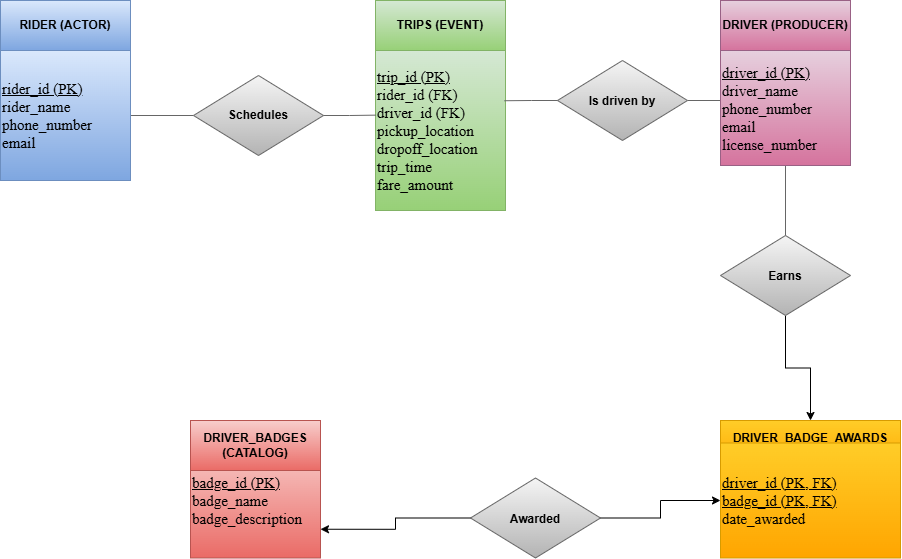

The diagram above was exported from draw.io. Its source (the exported page's mxGraphModel, read from the mxfile embedded in the PNG):
<mxGraphModel dx="1144" dy="624" grid="1" gridSize="10" guides="1" tooltips="1" connect="1" arrows="1" fold="1" page="1" pageScale="1" pageWidth="850" pageHeight="1100" math="0" shadow="0">
  <root>
    <mxCell id="0" />
    <mxCell id="1" parent="0" />
    <mxCell id="2vWUlN1TFAMZ9FQGPffh-21" edge="1" parent="1" source="2vWUlN1TFAMZ9FQGPffh-1" style="edgeStyle=orthogonalEdgeStyle;rounded=0;orthogonalLoop=1;jettySize=auto;html=1;exitX=1;exitY=0.5;exitDx=0;exitDy=0;entryX=0;entryY=0.5;entryDx=0;entryDy=0;endArrow=none;endFill=0;startArrow=none;startFill=0;strokeColor=#666666;fillColor=#f5f5f5;gradientColor=#b3b3b3;" target="2vWUlN1TFAMZ9FQGPffh-3">
      <mxGeometry relative="1" as="geometry" />
    </mxCell>
    <mxCell id="2vWUlN1TFAMZ9FQGPffh-1" parent="1" style="whiteSpace=wrap;html=1;aspect=fixed;fillColor=#dae8fc;strokeColor=#6c8ebf;align=left;fontFamily=Helvetica;fontSize=12;fontStyle=0;verticalAlign=middle;gradientColor=#7ea6e0;" value="&lt;font style=&quot;font-size: 15px;&quot; face=&quot;Times New Roman&quot;&gt;&lt;u&gt;rider_id (PK)&lt;/u&gt;&lt;/font&gt;&lt;div&gt;&lt;font style=&quot;font-size: 15px;&quot; face=&quot;Times New Roman&quot;&gt;rider_name&lt;/font&gt;&lt;/div&gt;&lt;div&gt;&lt;font style=&quot;font-size: 15px;&quot; face=&quot;Times New Roman&quot;&gt;phone_number&lt;/font&gt;&lt;/div&gt;&lt;div&gt;&lt;font style=&quot;font-size: 15px;&quot; face=&quot;Times New Roman&quot;&gt;email&lt;/font&gt;&lt;/div&gt;" vertex="1">
      <mxGeometry height="130" width="130" x="50" y="90" as="geometry" />
    </mxCell>
    <mxCell id="2vWUlN1TFAMZ9FQGPffh-2" parent="1" style="rounded=0;whiteSpace=wrap;html=1;fillColor=#dae8fc;strokeColor=#6c8ebf;gradientColor=#7ea6e0;" value="&lt;b&gt;RIDER (ACTOR)&lt;/b&gt;" vertex="1">
      <mxGeometry height="50" width="130" x="50" y="40" as="geometry" />
    </mxCell>
    <mxCell id="2vWUlN1TFAMZ9FQGPffh-8" parent="1" style="rounded=0;whiteSpace=wrap;html=1;fillColor=#d5e8d4;strokeColor=#82b366;gradientColor=#97d077;" value="&lt;b&gt;TRIPS (EVENT)&lt;/b&gt;" vertex="1">
      <mxGeometry height="50" width="130" x="425" y="40" as="geometry" />
    </mxCell>
    <mxCell id="2vWUlN1TFAMZ9FQGPffh-10" parent="1" style="rounded=0;whiteSpace=wrap;html=1;fillColor=#e6d0de;strokeColor=#996185;gradientColor=#d5739d;" value="&lt;b&gt;DRIVER (PRODUCER)&lt;/b&gt;" vertex="1">
      <mxGeometry height="50" width="130" x="770" y="40" as="geometry" />
    </mxCell>
    <mxCell id="2vWUlN1TFAMZ9FQGPffh-14" parent="1" style="rounded=0;whiteSpace=wrap;html=1;fillColor=#ffcd28;gradientColor=#ffa500;strokeColor=#d79b00;" value="&lt;span style=&quot;&quot;&gt;&lt;b&gt;DRIVER_BADGE_AWARDS (JUNCTION)&lt;/b&gt;&lt;/span&gt;" vertex="1">
      <mxGeometry height="50" width="180" x="770" y="460" as="geometry" />
    </mxCell>
    <mxCell id="2vWUlN1TFAMZ9FQGPffh-3" parent="1" style="rhombus;whiteSpace=wrap;html=1;shapeInside=1;strokeColor=#666666;align=center;verticalAlign=middle;fontFamily=Helvetica;fontSize=12;fillColor=#f5f5f5;gradientColor=#b3b3b3;" value="&lt;div&gt;&lt;br&gt;&lt;/div&gt;&lt;div&gt;&lt;br&gt;&lt;/div&gt;&lt;div&gt;&lt;b&gt;Schedules&lt;/b&gt;&lt;/div&gt;" vertex="1">
      <mxGeometry height="80" width="130" x="243" y="115" as="geometry" />
    </mxCell>
    <mxCell id="2vWUlN1TFAMZ9FQGPffh-27" edge="1" parent="1" source="2vWUlN1TFAMZ9FQGPffh-16" style="edgeStyle=orthogonalEdgeStyle;rounded=0;orthogonalLoop=1;jettySize=auto;html=1;exitX=1;exitY=0.5;exitDx=0;exitDy=0;entryX=0;entryY=0.5;entryDx=0;entryDy=0;endArrow=none;endFill=0;fillColor=#f5f5f5;gradientColor=#b3b3b3;strokeColor=#666666;" target="2vWUlN1TFAMZ9FQGPffh-26">
      <mxGeometry relative="1" as="geometry" />
    </mxCell>
    <mxCell id="2vWUlN1TFAMZ9FQGPffh-16" parent="1" style="rhombus;whiteSpace=wrap;html=1;shapeInside=1;fillColor=#f5f5f5;strokeColor=#666666;gradientColor=#b3b3b3;" value="&lt;b&gt;Is driven by&lt;/b&gt;" vertex="1">
      <mxGeometry height="80" width="130" x="607" y="100" as="geometry" />
    </mxCell>
    <mxCell id="NHqE3PKPNR4UrqQLNHEN-4" edge="1" parent="1" source="2vWUlN1TFAMZ9FQGPffh-17" style="edgeStyle=orthogonalEdgeStyle;rounded=0;orthogonalLoop=1;jettySize=auto;html=1;exitX=0.5;exitY=1;exitDx=0;exitDy=0;entryX=0.5;entryY=0;entryDx=0;entryDy=0;" target="2vWUlN1TFAMZ9FQGPffh-14">
      <mxGeometry relative="1" as="geometry" />
    </mxCell>
    <mxCell id="2vWUlN1TFAMZ9FQGPffh-17" parent="1" style="rhombus;whiteSpace=wrap;html=1;shapeInside=1;fillColor=#f5f5f5;strokeColor=#666666;gradientColor=#b3b3b3;" value="&lt;b&gt;Earns&lt;/b&gt;" vertex="1">
      <mxGeometry height="80" width="130" x="770" y="275" as="geometry" />
    </mxCell>
    <mxCell id="NHqE3PKPNR4UrqQLNHEN-3" edge="1" parent="1" source="2vWUlN1TFAMZ9FQGPffh-18" style="edgeStyle=orthogonalEdgeStyle;rounded=0;orthogonalLoop=1;jettySize=auto;html=1;exitX=1;exitY=0.5;exitDx=0;exitDy=0;entryX=0;entryY=0.5;entryDx=0;entryDy=0;" target="2vWUlN1TFAMZ9FQGPffh-31">
      <mxGeometry relative="1" as="geometry" />
    </mxCell>
    <mxCell id="NHqE3PKPNR4UrqQLNHEN-5" edge="1" parent="1" source="2vWUlN1TFAMZ9FQGPffh-18" style="edgeStyle=orthogonalEdgeStyle;rounded=0;orthogonalLoop=1;jettySize=auto;html=1;exitX=0;exitY=0.5;exitDx=0;exitDy=0;entryX=1;entryY=0.75;entryDx=0;entryDy=0;" target="2vWUlN1TFAMZ9FQGPffh-30">
      <mxGeometry relative="1" as="geometry" />
    </mxCell>
    <mxCell id="2vWUlN1TFAMZ9FQGPffh-18" parent="1" style="rhombus;whiteSpace=wrap;html=1;shapeInside=1;fillColor=#f5f5f5;strokeColor=#666666;gradientColor=#b3b3b3;" value="&lt;b&gt;Awarded&lt;/b&gt;" vertex="1">
      <mxGeometry height="80" width="130" x="520" y="517.5" as="geometry" />
    </mxCell>
    <mxCell id="2vWUlN1TFAMZ9FQGPffh-19" parent="1" style="whiteSpace=wrap;html=1;strokeColor=#82b366;align=left;verticalAlign=middle;fontFamily=Helvetica;fontSize=12;fillColor=#d5e8d4;gradientColor=#97d077;strokeWidth=1;labelPosition=center;verticalLabelPosition=middle;" value="&lt;font style=&quot;font-size: 15px;&quot; face=&quot;Times New Roman&quot;&gt;&lt;u&gt;trip_id (PK)&lt;/u&gt;&lt;/font&gt;&lt;div&gt;&lt;font style=&quot;font-size: 15px;&quot; face=&quot;Times New Roman&quot;&gt;rider_id (FK)&lt;/font&gt;&lt;/div&gt;&lt;div&gt;&lt;font style=&quot;font-size: 15px;&quot; face=&quot;Times New Roman&quot;&gt;driver_id (FK)&lt;/font&gt;&lt;/div&gt;&lt;div&gt;&lt;font style=&quot;font-size: 15px;&quot; face=&quot;Times New Roman&quot;&gt;pickup_location&lt;/font&gt;&lt;/div&gt;&lt;div&gt;&lt;font style=&quot;font-size: 15px;&quot; face=&quot;Times New Roman&quot;&gt;dropoff_location&lt;/font&gt;&lt;/div&gt;&lt;div&gt;&lt;font style=&quot;font-size: 15px;&quot; face=&quot;Times New Roman&quot;&gt;trip_time&lt;/font&gt;&lt;/div&gt;&lt;div&gt;&lt;font style=&quot;font-size: 15px;&quot; face=&quot;Times New Roman&quot;&gt;fare_amount&lt;/font&gt;&lt;/div&gt;" vertex="1">
      <mxGeometry height="160" width="130" x="425" y="90" as="geometry" />
    </mxCell>
    <mxCell id="2vWUlN1TFAMZ9FQGPffh-23" edge="1" parent="1" source="2vWUlN1TFAMZ9FQGPffh-3" style="edgeStyle=orthogonalEdgeStyle;rounded=0;orthogonalLoop=1;jettySize=auto;html=1;exitX=1;exitY=0.5;exitDx=0;exitDy=0;endArrow=none;endFill=0;entryX=0.002;entryY=0.404;entryDx=0;entryDy=0;entryPerimeter=0;fillColor=#f5f5f5;gradientColor=#b3b3b3;strokeColor=#666666;" target="2vWUlN1TFAMZ9FQGPffh-19">
      <mxGeometry relative="1" as="geometry">
        <mxPoint x="350" y="90" as="targetPoint" />
      </mxGeometry>
    </mxCell>
    <mxCell id="2vWUlN1TFAMZ9FQGPffh-25" edge="1" parent="1" source="2vWUlN1TFAMZ9FQGPffh-16" style="edgeStyle=orthogonalEdgeStyle;rounded=0;orthogonalLoop=1;jettySize=auto;html=1;exitX=0;exitY=0.5;exitDx=0;exitDy=0;entryX=0.992;entryY=0.314;entryDx=0;entryDy=0;entryPerimeter=0;endArrow=none;endFill=0;fillColor=#f5f5f5;gradientColor=#b3b3b3;strokeColor=#666666;" target="2vWUlN1TFAMZ9FQGPffh-19">
      <mxGeometry relative="1" as="geometry" />
    </mxCell>
    <mxCell id="2vWUlN1TFAMZ9FQGPffh-28" edge="1" parent="1" source="2vWUlN1TFAMZ9FQGPffh-26" style="edgeStyle=orthogonalEdgeStyle;rounded=0;orthogonalLoop=1;jettySize=auto;html=1;exitX=0.5;exitY=1;exitDx=0;exitDy=0;entryX=0.5;entryY=0;entryDx=0;entryDy=0;endArrow=none;endFill=0;labelBackgroundColor=default;fillColor=#f5f5f5;gradientColor=#b3b3b3;strokeColor=#666666;" target="2vWUlN1TFAMZ9FQGPffh-17">
      <mxGeometry relative="1" as="geometry" />
    </mxCell>
    <mxCell id="2vWUlN1TFAMZ9FQGPffh-26" parent="1" style="whiteSpace=wrap;html=1;strokeColor=#996185;align=left;verticalAlign=middle;fontFamily=Helvetica;fontSize=12;fillColor=#e6d0de;fontStyle=0;gradientColor=#d5739d;" value="&lt;span style=&quot;&quot;&gt;&lt;font style=&quot;font-size: 15px;&quot; face=&quot;Times New Roman&quot;&gt;&lt;u&gt;driver_id (PK)&lt;/u&gt;&lt;/font&gt;&lt;/span&gt;&lt;div style=&quot;&quot;&gt;&lt;font style=&quot;font-size: 15px;&quot; face=&quot;Times New Roman&quot;&gt;driver_name&lt;/font&gt;&lt;/div&gt;&lt;div style=&quot;&quot;&gt;&lt;font style=&quot;font-size: 15px;&quot; face=&quot;Times New Roman&quot;&gt;phone_number&lt;/font&gt;&lt;/div&gt;&lt;div style=&quot;&quot;&gt;&lt;font style=&quot;font-size: 15px;&quot; face=&quot;Times New Roman&quot;&gt;email&lt;/font&gt;&lt;/div&gt;&lt;div style=&quot;&quot;&gt;&lt;font style=&quot;font-size: 15px;&quot; face=&quot;Times New Roman&quot;&gt;license_number&lt;/font&gt;&lt;/div&gt;" vertex="1">
      <mxGeometry height="115" width="130" x="770" y="90" as="geometry" />
    </mxCell>
    <mxCell id="2vWUlN1TFAMZ9FQGPffh-30" parent="1" style="whiteSpace=wrap;html=1;strokeColor=#b85450;align=left;verticalAlign=middle;fontFamily=Helvetica;fontSize=12;fillColor=#f8cecc;fontStyle=0;gradientColor=#ea6b66;" value="&lt;span style=&quot;&quot;&gt;&lt;font style=&quot;font-size: 15px;&quot; face=&quot;Times New Roman&quot;&gt;&lt;u&gt;badge_id (PK)&lt;/u&gt;&lt;/font&gt;&lt;/span&gt;&lt;div style=&quot;&quot;&gt;&lt;font style=&quot;font-size: 15px;&quot; face=&quot;Times New Roman&quot;&gt;badge_name&lt;/font&gt;&lt;/div&gt;&lt;div style=&quot;&quot;&gt;&lt;font style=&quot;font-size: 15px;&quot; face=&quot;Times New Roman&quot;&gt;badge_description&lt;/font&gt;&lt;/div&gt;" vertex="1">
      <mxGeometry height="115" width="130" x="240" y="482.5" as="geometry" />
    </mxCell>
    <mxCell id="2vWUlN1TFAMZ9FQGPffh-31" parent="1" style="whiteSpace=wrap;html=1;strokeColor=#d79b00;align=left;verticalAlign=middle;fontFamily=Helvetica;fontSize=12;fillColor=#ffcd28;fontStyle=0;gradientColor=#ffa500;" value="&lt;span style=&quot;&quot;&gt;&lt;font style=&quot;font-size: 15px;&quot; face=&quot;Times New Roman&quot;&gt;&lt;u&gt;driver_id (PK, FK)&lt;/u&gt;&lt;/font&gt;&lt;/span&gt;&lt;div style=&quot;&quot;&gt;&lt;font style=&quot;font-size: 15px;&quot; face=&quot;Times New Roman&quot;&gt;&lt;u&gt;badge_id (PK, FK)&lt;/u&gt;&lt;/font&gt;&lt;/div&gt;&lt;div style=&quot;&quot;&gt;&lt;font style=&quot;font-size: 15px;&quot; face=&quot;Times New Roman&quot;&gt;date_awarded&lt;/font&gt;&lt;/div&gt;" vertex="1">
      <mxGeometry height="115" width="180" x="770" y="482.5" as="geometry" />
    </mxCell>
    <mxCell id="2vWUlN1TFAMZ9FQGPffh-34" parent="1" style="text;html=1;whiteSpace=wrap;strokeColor=none;fillColor=none;align=center;verticalAlign=middle;rounded=0;autosize=1;resizable=0;fontColor=light-dark(#FFFFFF,#FFFFFF);fontFamily=Helvetica;fontSize=12;fontStyle=0;" value="&lt;font style=&quot;font-size: 20px;&quot;&gt;&lt;b&gt;1&lt;/b&gt;&lt;/font&gt;" vertex="1">
      <mxGeometry height="40" width="30" x="180" y="110" as="geometry" />
    </mxCell>
    <mxCell id="2vWUlN1TFAMZ9FQGPffh-35" parent="1" style="text;html=1;whiteSpace=wrap;strokeColor=none;fillColor=none;align=center;verticalAlign=middle;rounded=0;autosize=1;resizable=0;fontColor=light-dark(#FFFFFF,#FFFFFF);fontFamily=Helvetica;fontSize=12;fontStyle=0;" value="&lt;font style=&quot;font-size: 20px;&quot;&gt;&lt;b&gt;N&lt;/b&gt;&lt;/font&gt;" vertex="1">
      <mxGeometry height="40" width="40" x="390" y="110" as="geometry" />
    </mxCell>
    <mxCell id="2vWUlN1TFAMZ9FQGPffh-36" parent="1" style="text;html=1;whiteSpace=wrap;strokeColor=none;fillColor=none;align=center;verticalAlign=middle;rounded=0;autosize=1;resizable=0;fontColor=light-dark(#FFFFFF,#FFFFFF);" value="&lt;font style=&quot;font-size: 20px;&quot;&gt;&lt;b&gt;N&lt;/b&gt;&lt;/font&gt;" vertex="1">
      <mxGeometry height="40" width="40" x="555" y="100" as="geometry" />
    </mxCell>
    <mxCell id="2vWUlN1TFAMZ9FQGPffh-37" parent="1" style="text;html=1;whiteSpace=wrap;strokeColor=none;fillColor=none;align=center;verticalAlign=middle;rounded=0;autosize=1;resizable=0;fontColor=light-dark(#FFFFFF,#FFFFFF);fontFamily=Helvetica;fontSize=12;fontStyle=0;" value="&lt;font style=&quot;font-size: 20px;&quot;&gt;&lt;b&gt;1&lt;/b&gt;&lt;/font&gt;" vertex="1">
      <mxGeometry height="40" width="30" x="740" y="100" as="geometry" />
    </mxCell>
    <mxCell id="2vWUlN1TFAMZ9FQGPffh-38" parent="1" style="text;html=1;whiteSpace=wrap;strokeColor=none;fillColor=none;align=center;verticalAlign=middle;rounded=0;autosize=1;resizable=0;fontColor=light-dark(#FFFFFF,#FFFFFF);fontFamily=Helvetica;fontSize=12;fontStyle=0;" value="&lt;font style=&quot;font-size: 20px;&quot;&gt;&lt;b&gt;1&lt;/b&gt;&lt;/font&gt;" vertex="1">
      <mxGeometry height="40" width="30" x="800" y="205" as="geometry" />
    </mxCell>
    <mxCell id="2vWUlN1TFAMZ9FQGPffh-39" parent="1" style="text;html=1;whiteSpace=wrap;strokeColor=none;fillColor=none;align=center;verticalAlign=middle;rounded=0;autosize=1;resizable=0;fontColor=light-dark(#FFFFFF,#FFFFFF);fontFamily=Helvetica;fontSize=12;fontStyle=0;" value="&lt;font style=&quot;font-size: 20px;&quot;&gt;&lt;b&gt;1&lt;/b&gt;&lt;/font&gt;" vertex="1">
      <mxGeometry height="40" width="30" x="370" y="517.5" as="geometry" />
    </mxCell>
    <mxCell id="2vWUlN1TFAMZ9FQGPffh-40" parent="1" style="text;html=1;whiteSpace=wrap;strokeColor=none;fillColor=none;align=center;verticalAlign=middle;rounded=0;autosize=1;resizable=0;fontColor=light-dark(#FFFFFF,#FFFFFF);fontFamily=Helvetica;fontSize=12;fontStyle=0;" value="&lt;font style=&quot;font-size: 20px;&quot;&gt;&lt;b&gt;N&lt;/b&gt;&lt;/font&gt;" vertex="1">
      <mxGeometry height="40" width="40" x="860" y="420" as="geometry" />
    </mxCell>
    <mxCell id="2vWUlN1TFAMZ9FQGPffh-41" parent="1" style="text;html=1;whiteSpace=wrap;strokeColor=none;fillColor=none;align=center;verticalAlign=middle;rounded=0;autosize=1;resizable=0;fontColor=light-dark(#FFFFFF,#FFFFFF);fontFamily=Helvetica;fontSize=12;fontStyle=0;" value="&lt;font style=&quot;font-size: 20px;&quot;&gt;&lt;b&gt;N&lt;/b&gt;&lt;/font&gt;" vertex="1">
      <mxGeometry height="40" width="40" x="726" y="500" as="geometry" />
    </mxCell>
    <mxCell id="2vWUlN1TFAMZ9FQGPffh-12" parent="1" style="rounded=0;whiteSpace=wrap;html=1;fillColor=#f8cecc;strokeColor=#b85450;gradientColor=#ea6b66;" value="&lt;b&gt;DRIVER_BADGES (CATALOG)&lt;/b&gt;" vertex="1">
      <mxGeometry height="50" width="130" x="240" y="460" as="geometry" />
    </mxCell>
  </root>
</mxGraphModel>